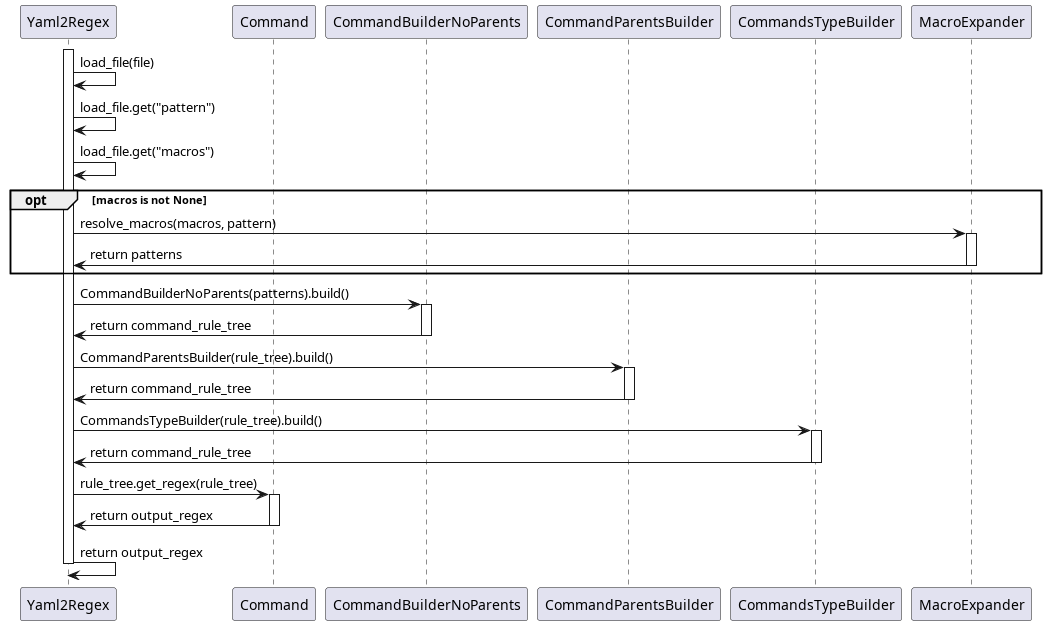

The diagram above was rendered by PlantUML. Its source (embedded in the PNG):
@startuml sequence_diagram_regex_module
participant "Yaml2Regex" as Y
participant "Command" as C
participant "CommandBuilderNoParents" as CNP
participant "CommandParentsBuilder" as CPB
participant "CommandsTypeBuilder" as CTB
participant "MacroExpander" as ME

activate Y
Y -> Y : load_file(file)

Y -> Y : load_file.get("pattern")
Y -> Y : load_file.get("macros")

opt macros is not None
    Y -> ME : resolve_macros(macros, pattern)
    activate ME
    Y <- ME : return patterns
    deactivate ME
end

activate Y
Y -> CNP : CommandBuilderNoParents(patterns).build()
activate CNP
CNP -> Y : return command_rule_tree
deactivate CNP

Y -> CPB : CommandParentsBuilder(rule_tree).build()
activate CPB
CPB -> Y: return command_rule_tree
deactivate CPB


Y -> CTB : CommandsTypeBuilder(rule_tree).build()
activate CTB
CTB -> Y: return command_rule_tree
deactivate CTB

Y -> C : rule_tree.get_regex(rule_tree)
activate C
C -> Y : return output_regex
deactivate C

Y -> Y : return output_regex
deactivate Y
@enduml